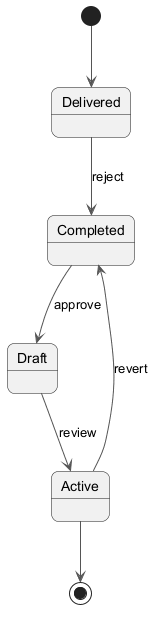

The diagram above was rendered by PlantUML. Its source (embedded in the PNG):
@startuml
skinparam backgroundColor #FFFFFF
skinparam roundCorner 15
skinparam ArrowColor #555555
[*] --> Delivered
Delivered --> Completed : reject
Completed --> Draft : approve
Draft --> Active : review
Active --> Completed : revert
Active --> [*]
@enduml